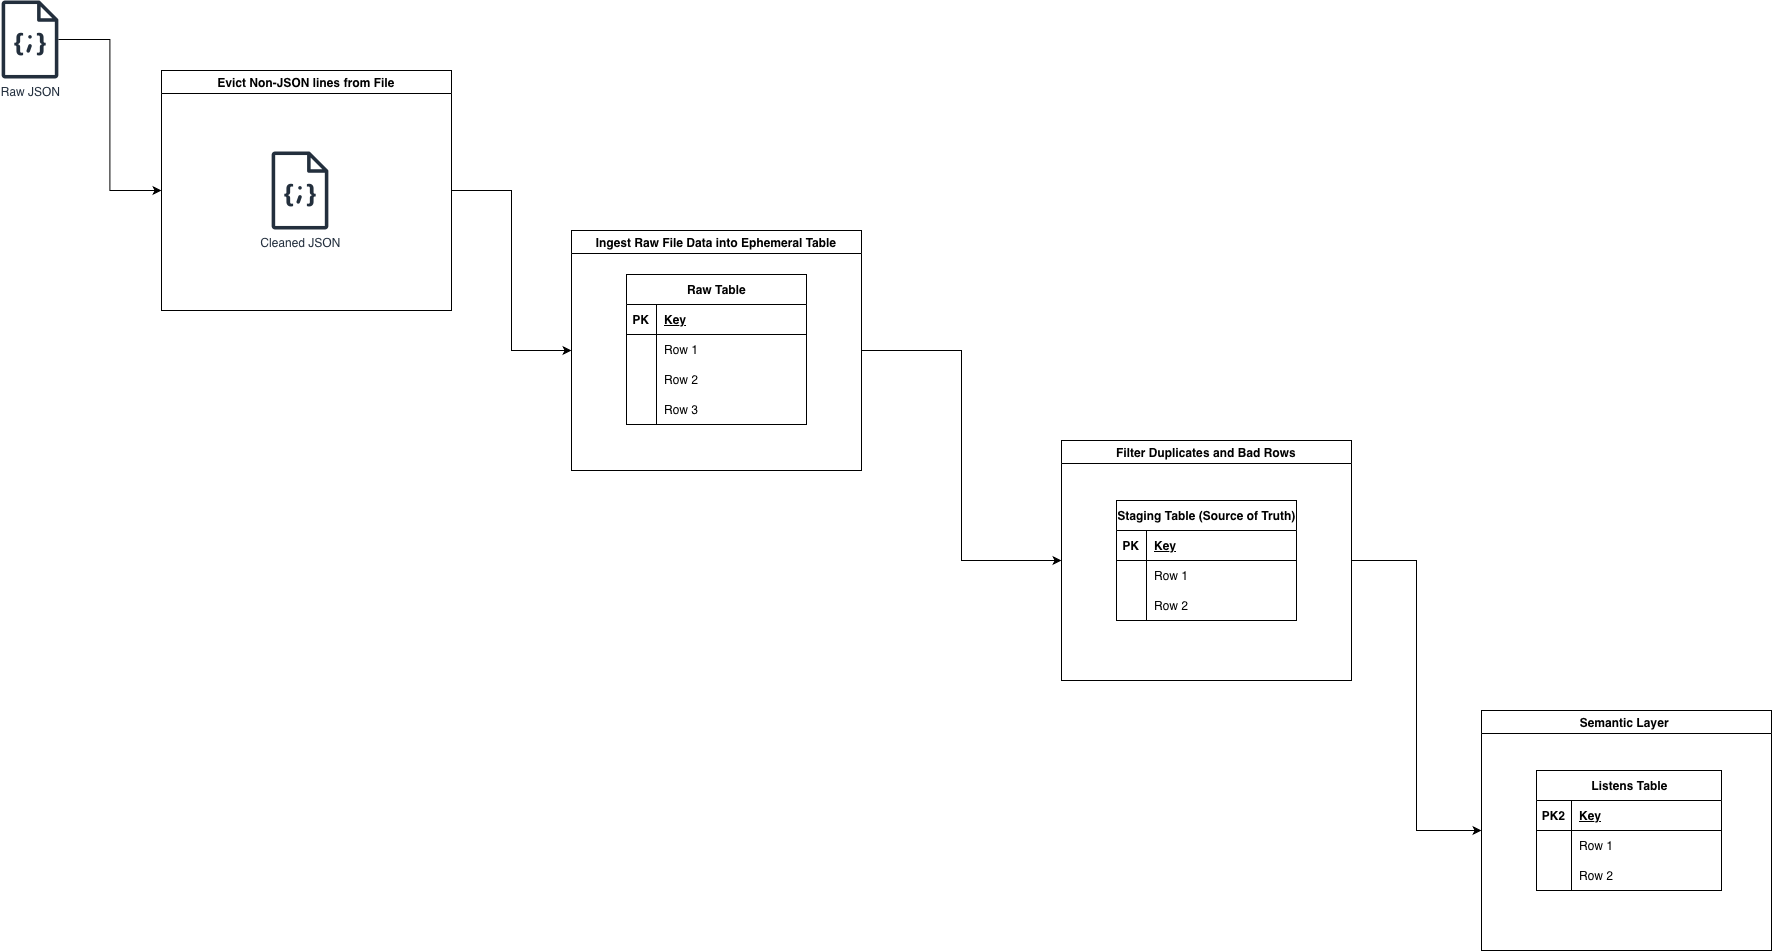

The diagram above was exported from draw.io. Its source (the exported page's mxGraphModel, read from the mxfile embedded in the PNG):
<mxGraphModel dx="3239" dy="1632" grid="1" gridSize="10" guides="1" tooltips="1" connect="1" arrows="1" fold="1" page="1" pageScale="1" pageWidth="827" pageHeight="1169" math="0" shadow="0">
  <root>
    <mxCell id="0" />
    <mxCell id="1" parent="0" />
    <mxCell id="t0_J3-gv2GcQWLEbPdem-13" edge="1" parent="1" source="t0_J3-gv2GcQWLEbPdem-5" style="edgeStyle=orthogonalEdgeStyle;rounded=0;orthogonalLoop=1;jettySize=auto;html=1;entryX=0;entryY=0.5;entryDx=0;entryDy=0;" target="t0_J3-gv2GcQWLEbPdem-6">
      <mxGeometry relative="1" as="geometry">
        <mxPoint x="119.99999999999977" y="299.0000000000002" as="targetPoint" />
      </mxGeometry>
    </mxCell>
    <mxCell id="t0_J3-gv2GcQWLEbPdem-5" parent="1" style="sketch=0;outlineConnect=0;fontColor=#232F3E;gradientColor=none;fillColor=#232F3D;strokeColor=none;dashed=0;verticalLabelPosition=bottom;verticalAlign=top;align=center;html=1;fontSize=12;fontStyle=0;aspect=fixed;pointerEvents=1;shape=mxgraph.aws4.json_script;" value="Raw JSON" vertex="1">
      <mxGeometry height="78" width="57" x="-90" y="260" as="geometry" />
    </mxCell>
    <mxCell id="t0_J3-gv2GcQWLEbPdem-44" edge="1" parent="1" source="t0_J3-gv2GcQWLEbPdem-6" style="edgeStyle=orthogonalEdgeStyle;rounded=0;orthogonalLoop=1;jettySize=auto;html=1;entryX=0;entryY=0.5;entryDx=0;entryDy=0;" target="t0_J3-gv2GcQWLEbPdem-14">
      <mxGeometry relative="1" as="geometry" />
    </mxCell>
    <mxCell id="t0_J3-gv2GcQWLEbPdem-6" parent="1" style="swimlane;whiteSpace=wrap;html=1;" value="Evict Non-JSON lines from File" vertex="1">
      <mxGeometry height="240" width="290" x="70" y="330" as="geometry" />
    </mxCell>
    <mxCell id="t0_J3-gv2GcQWLEbPdem-9" parent="t0_J3-gv2GcQWLEbPdem-6" style="sketch=0;outlineConnect=0;fontColor=#232F3E;gradientColor=none;fillColor=#232F3D;strokeColor=none;dashed=0;verticalLabelPosition=bottom;verticalAlign=top;align=center;html=1;fontSize=12;fontStyle=0;aspect=fixed;pointerEvents=1;shape=mxgraph.aws4.json_script;" value="Cleaned JSON" vertex="1">
      <mxGeometry height="78" width="57" x="110" y="81" as="geometry" />
    </mxCell>
    <mxCell id="t0_J3-gv2GcQWLEbPdem-59" edge="1" parent="1" source="t0_J3-gv2GcQWLEbPdem-14" style="edgeStyle=orthogonalEdgeStyle;rounded=0;orthogonalLoop=1;jettySize=auto;html=1;entryX=0;entryY=0.5;entryDx=0;entryDy=0;" target="t0_J3-gv2GcQWLEbPdem-45">
      <mxGeometry relative="1" as="geometry" />
    </mxCell>
    <mxCell id="t0_J3-gv2GcQWLEbPdem-14" parent="1" style="swimlane;whiteSpace=wrap;html=1;" value="Ingest Raw File Data into Ephemeral Table" vertex="1">
      <mxGeometry height="240" width="290" x="480" y="490" as="geometry" />
    </mxCell>
    <mxCell id="t0_J3-gv2GcQWLEbPdem-18" parent="t0_J3-gv2GcQWLEbPdem-14" style="shape=table;startSize=30;container=1;collapsible=1;childLayout=tableLayout;fixedRows=1;rowLines=0;fontStyle=1;align=center;resizeLast=1;html=1;" value="Raw Table" vertex="1">
      <mxGeometry height="150" width="180" x="55" y="44" as="geometry" />
    </mxCell>
    <mxCell id="t0_J3-gv2GcQWLEbPdem-19" parent="t0_J3-gv2GcQWLEbPdem-18" style="shape=tableRow;horizontal=0;startSize=0;swimlaneHead=0;swimlaneBody=0;fillColor=none;collapsible=0;dropTarget=0;points=[[0,0.5],[1,0.5]];portConstraint=eastwest;top=0;left=0;right=0;bottom=1;" value="" vertex="1">
      <mxGeometry height="30" width="180" y="30" as="geometry" />
    </mxCell>
    <mxCell id="t0_J3-gv2GcQWLEbPdem-20" parent="t0_J3-gv2GcQWLEbPdem-19" style="shape=partialRectangle;connectable=0;fillColor=none;top=0;left=0;bottom=0;right=0;fontStyle=1;overflow=hidden;whiteSpace=wrap;html=1;" value="PK" vertex="1">
      <mxGeometry height="30" width="30" as="geometry">
        <mxRectangle height="30" width="30" as="alternateBounds" />
      </mxGeometry>
    </mxCell>
    <mxCell id="t0_J3-gv2GcQWLEbPdem-21" parent="t0_J3-gv2GcQWLEbPdem-19" style="shape=partialRectangle;connectable=0;fillColor=none;top=0;left=0;bottom=0;right=0;align=left;spacingLeft=6;fontStyle=5;overflow=hidden;whiteSpace=wrap;html=1;" value="Key" vertex="1">
      <mxGeometry height="30" width="150" x="30" as="geometry">
        <mxRectangle height="30" width="150" as="alternateBounds" />
      </mxGeometry>
    </mxCell>
    <mxCell id="t0_J3-gv2GcQWLEbPdem-22" parent="t0_J3-gv2GcQWLEbPdem-18" style="shape=tableRow;horizontal=0;startSize=0;swimlaneHead=0;swimlaneBody=0;fillColor=none;collapsible=0;dropTarget=0;points=[[0,0.5],[1,0.5]];portConstraint=eastwest;top=0;left=0;right=0;bottom=0;" value="" vertex="1">
      <mxGeometry height="30" width="180" y="60" as="geometry" />
    </mxCell>
    <mxCell id="t0_J3-gv2GcQWLEbPdem-23" parent="t0_J3-gv2GcQWLEbPdem-22" style="shape=partialRectangle;connectable=0;fillColor=none;top=0;left=0;bottom=0;right=0;editable=1;overflow=hidden;whiteSpace=wrap;html=1;" value="" vertex="1">
      <mxGeometry height="30" width="30" as="geometry">
        <mxRectangle height="30" width="30" as="alternateBounds" />
      </mxGeometry>
    </mxCell>
    <mxCell id="t0_J3-gv2GcQWLEbPdem-24" parent="t0_J3-gv2GcQWLEbPdem-22" style="shape=partialRectangle;connectable=0;fillColor=none;top=0;left=0;bottom=0;right=0;align=left;spacingLeft=6;overflow=hidden;whiteSpace=wrap;html=1;" value="Row 1" vertex="1">
      <mxGeometry height="30" width="150" x="30" as="geometry">
        <mxRectangle height="30" width="150" as="alternateBounds" />
      </mxGeometry>
    </mxCell>
    <mxCell id="t0_J3-gv2GcQWLEbPdem-25" parent="t0_J3-gv2GcQWLEbPdem-18" style="shape=tableRow;horizontal=0;startSize=0;swimlaneHead=0;swimlaneBody=0;fillColor=none;collapsible=0;dropTarget=0;points=[[0,0.5],[1,0.5]];portConstraint=eastwest;top=0;left=0;right=0;bottom=0;" value="" vertex="1">
      <mxGeometry height="30" width="180" y="90" as="geometry" />
    </mxCell>
    <mxCell id="t0_J3-gv2GcQWLEbPdem-26" parent="t0_J3-gv2GcQWLEbPdem-25" style="shape=partialRectangle;connectable=0;fillColor=none;top=0;left=0;bottom=0;right=0;editable=1;overflow=hidden;whiteSpace=wrap;html=1;" value="" vertex="1">
      <mxGeometry height="30" width="30" as="geometry">
        <mxRectangle height="30" width="30" as="alternateBounds" />
      </mxGeometry>
    </mxCell>
    <mxCell id="t0_J3-gv2GcQWLEbPdem-27" parent="t0_J3-gv2GcQWLEbPdem-25" style="shape=partialRectangle;connectable=0;fillColor=none;top=0;left=0;bottom=0;right=0;align=left;spacingLeft=6;overflow=hidden;whiteSpace=wrap;html=1;" value="Row 2" vertex="1">
      <mxGeometry height="30" width="150" x="30" as="geometry">
        <mxRectangle height="30" width="150" as="alternateBounds" />
      </mxGeometry>
    </mxCell>
    <mxCell id="t0_J3-gv2GcQWLEbPdem-28" parent="t0_J3-gv2GcQWLEbPdem-18" style="shape=tableRow;horizontal=0;startSize=0;swimlaneHead=0;swimlaneBody=0;fillColor=none;collapsible=0;dropTarget=0;points=[[0,0.5],[1,0.5]];portConstraint=eastwest;top=0;left=0;right=0;bottom=0;" value="" vertex="1">
      <mxGeometry height="30" width="180" y="120" as="geometry" />
    </mxCell>
    <mxCell id="t0_J3-gv2GcQWLEbPdem-29" parent="t0_J3-gv2GcQWLEbPdem-28" style="shape=partialRectangle;connectable=0;fillColor=none;top=0;left=0;bottom=0;right=0;editable=1;overflow=hidden;whiteSpace=wrap;html=1;" value="" vertex="1">
      <mxGeometry height="30" width="30" as="geometry">
        <mxRectangle height="30" width="30" as="alternateBounds" />
      </mxGeometry>
    </mxCell>
    <mxCell id="t0_J3-gv2GcQWLEbPdem-30" parent="t0_J3-gv2GcQWLEbPdem-28" style="shape=partialRectangle;connectable=0;fillColor=none;top=0;left=0;bottom=0;right=0;align=left;spacingLeft=6;overflow=hidden;whiteSpace=wrap;html=1;" value="Row 3" vertex="1">
      <mxGeometry height="30" width="150" x="30" as="geometry">
        <mxRectangle height="30" width="150" as="alternateBounds" />
      </mxGeometry>
    </mxCell>
    <mxCell id="t0_J3-gv2GcQWLEbPdem-90" edge="1" parent="1" source="t0_J3-gv2GcQWLEbPdem-45" style="edgeStyle=orthogonalEdgeStyle;rounded=0;orthogonalLoop=1;jettySize=auto;html=1;entryX=0;entryY=0.5;entryDx=0;entryDy=0;" target="t0_J3-gv2GcQWLEbPdem-77">
      <mxGeometry relative="1" as="geometry" />
    </mxCell>
    <mxCell id="t0_J3-gv2GcQWLEbPdem-45" parent="1" style="swimlane;whiteSpace=wrap;html=1;" value="Filter Duplicates and Bad Rows" vertex="1">
      <mxGeometry height="240" width="290" x="970" y="700" as="geometry" />
    </mxCell>
    <mxCell id="t0_J3-gv2GcQWLEbPdem-46" parent="t0_J3-gv2GcQWLEbPdem-45" style="shape=table;startSize=30;container=1;collapsible=1;childLayout=tableLayout;fixedRows=1;rowLines=0;fontStyle=1;align=center;resizeLast=1;html=1;" value="Staging Table (Source of Truth)" vertex="1">
      <mxGeometry height="120" width="180" x="55" y="60" as="geometry" />
    </mxCell>
    <mxCell id="t0_J3-gv2GcQWLEbPdem-47" parent="t0_J3-gv2GcQWLEbPdem-46" style="shape=tableRow;horizontal=0;startSize=0;swimlaneHead=0;swimlaneBody=0;fillColor=none;collapsible=0;dropTarget=0;points=[[0,0.5],[1,0.5]];portConstraint=eastwest;top=0;left=0;right=0;bottom=1;" value="" vertex="1">
      <mxGeometry height="30" width="180" y="30" as="geometry" />
    </mxCell>
    <mxCell id="t0_J3-gv2GcQWLEbPdem-48" parent="t0_J3-gv2GcQWLEbPdem-47" style="shape=partialRectangle;connectable=0;fillColor=none;top=0;left=0;bottom=0;right=0;fontStyle=1;overflow=hidden;whiteSpace=wrap;html=1;" value="PK" vertex="1">
      <mxGeometry height="30" width="30" as="geometry">
        <mxRectangle height="30" width="30" as="alternateBounds" />
      </mxGeometry>
    </mxCell>
    <mxCell id="t0_J3-gv2GcQWLEbPdem-49" parent="t0_J3-gv2GcQWLEbPdem-47" style="shape=partialRectangle;connectable=0;fillColor=none;top=0;left=0;bottom=0;right=0;align=left;spacingLeft=6;fontStyle=5;overflow=hidden;whiteSpace=wrap;html=1;" value="Key" vertex="1">
      <mxGeometry height="30" width="150" x="30" as="geometry">
        <mxRectangle height="30" width="150" as="alternateBounds" />
      </mxGeometry>
    </mxCell>
    <mxCell id="t0_J3-gv2GcQWLEbPdem-50" parent="t0_J3-gv2GcQWLEbPdem-46" style="shape=tableRow;horizontal=0;startSize=0;swimlaneHead=0;swimlaneBody=0;fillColor=none;collapsible=0;dropTarget=0;points=[[0,0.5],[1,0.5]];portConstraint=eastwest;top=0;left=0;right=0;bottom=0;" value="" vertex="1">
      <mxGeometry height="30" width="180" y="60" as="geometry" />
    </mxCell>
    <mxCell id="t0_J3-gv2GcQWLEbPdem-51" parent="t0_J3-gv2GcQWLEbPdem-50" style="shape=partialRectangle;connectable=0;fillColor=none;top=0;left=0;bottom=0;right=0;editable=1;overflow=hidden;whiteSpace=wrap;html=1;" value="" vertex="1">
      <mxGeometry height="30" width="30" as="geometry">
        <mxRectangle height="30" width="30" as="alternateBounds" />
      </mxGeometry>
    </mxCell>
    <mxCell id="t0_J3-gv2GcQWLEbPdem-52" parent="t0_J3-gv2GcQWLEbPdem-50" style="shape=partialRectangle;connectable=0;fillColor=none;top=0;left=0;bottom=0;right=0;align=left;spacingLeft=6;overflow=hidden;whiteSpace=wrap;html=1;" value="Row 1" vertex="1">
      <mxGeometry height="30" width="150" x="30" as="geometry">
        <mxRectangle height="30" width="150" as="alternateBounds" />
      </mxGeometry>
    </mxCell>
    <mxCell id="t0_J3-gv2GcQWLEbPdem-53" parent="t0_J3-gv2GcQWLEbPdem-46" style="shape=tableRow;horizontal=0;startSize=0;swimlaneHead=0;swimlaneBody=0;fillColor=none;collapsible=0;dropTarget=0;points=[[0,0.5],[1,0.5]];portConstraint=eastwest;top=0;left=0;right=0;bottom=0;" value="" vertex="1">
      <mxGeometry height="30" width="180" y="90" as="geometry" />
    </mxCell>
    <mxCell id="t0_J3-gv2GcQWLEbPdem-54" parent="t0_J3-gv2GcQWLEbPdem-53" style="shape=partialRectangle;connectable=0;fillColor=none;top=0;left=0;bottom=0;right=0;editable=1;overflow=hidden;whiteSpace=wrap;html=1;" value="" vertex="1">
      <mxGeometry height="30" width="30" as="geometry">
        <mxRectangle height="30" width="30" as="alternateBounds" />
      </mxGeometry>
    </mxCell>
    <mxCell id="t0_J3-gv2GcQWLEbPdem-55" parent="t0_J3-gv2GcQWLEbPdem-53" style="shape=partialRectangle;connectable=0;fillColor=none;top=0;left=0;bottom=0;right=0;align=left;spacingLeft=6;overflow=hidden;whiteSpace=wrap;html=1;" value="Row 2" vertex="1">
      <mxGeometry height="30" width="150" x="30" as="geometry">
        <mxRectangle height="30" width="150" as="alternateBounds" />
      </mxGeometry>
    </mxCell>
    <mxCell id="t0_J3-gv2GcQWLEbPdem-77" parent="1" style="swimlane;whiteSpace=wrap;html=1;" value="Semantic Layer&amp;nbsp;" vertex="1">
      <mxGeometry height="240" width="290" x="1390" y="970" as="geometry" />
    </mxCell>
    <mxCell id="t0_J3-gv2GcQWLEbPdem-78" parent="t0_J3-gv2GcQWLEbPdem-77" style="shape=table;startSize=30;container=1;collapsible=1;childLayout=tableLayout;fixedRows=1;rowLines=0;fontStyle=1;align=center;resizeLast=1;html=1;" value="Listens Table" vertex="1">
      <mxGeometry height="120" width="185" x="55" y="60" as="geometry" />
    </mxCell>
    <mxCell id="t0_J3-gv2GcQWLEbPdem-79" parent="t0_J3-gv2GcQWLEbPdem-78" style="shape=tableRow;horizontal=0;startSize=0;swimlaneHead=0;swimlaneBody=0;fillColor=none;collapsible=0;dropTarget=0;points=[[0,0.5],[1,0.5]];portConstraint=eastwest;top=0;left=0;right=0;bottom=1;" value="" vertex="1">
      <mxGeometry height="30" width="185" y="30" as="geometry" />
    </mxCell>
    <mxCell id="t0_J3-gv2GcQWLEbPdem-80" parent="t0_J3-gv2GcQWLEbPdem-79" style="shape=partialRectangle;connectable=0;fillColor=none;top=0;left=0;bottom=0;right=0;fontStyle=1;overflow=hidden;whiteSpace=wrap;html=1;" value="PK2" vertex="1">
      <mxGeometry height="30" width="35" as="geometry">
        <mxRectangle height="30" width="35" as="alternateBounds" />
      </mxGeometry>
    </mxCell>
    <mxCell id="t0_J3-gv2GcQWLEbPdem-81" parent="t0_J3-gv2GcQWLEbPdem-79" style="shape=partialRectangle;connectable=0;fillColor=none;top=0;left=0;bottom=0;right=0;align=left;spacingLeft=6;fontStyle=5;overflow=hidden;whiteSpace=wrap;html=1;" value="Key" vertex="1">
      <mxGeometry height="30" width="150" x="35" as="geometry">
        <mxRectangle height="30" width="150" as="alternateBounds" />
      </mxGeometry>
    </mxCell>
    <mxCell id="t0_J3-gv2GcQWLEbPdem-82" parent="t0_J3-gv2GcQWLEbPdem-78" style="shape=tableRow;horizontal=0;startSize=0;swimlaneHead=0;swimlaneBody=0;fillColor=none;collapsible=0;dropTarget=0;points=[[0,0.5],[1,0.5]];portConstraint=eastwest;top=0;left=0;right=0;bottom=0;" value="" vertex="1">
      <mxGeometry height="30" width="185" y="60" as="geometry" />
    </mxCell>
    <mxCell id="t0_J3-gv2GcQWLEbPdem-83" parent="t0_J3-gv2GcQWLEbPdem-82" style="shape=partialRectangle;connectable=0;fillColor=none;top=0;left=0;bottom=0;right=0;editable=1;overflow=hidden;whiteSpace=wrap;html=1;" value="" vertex="1">
      <mxGeometry height="30" width="35" as="geometry">
        <mxRectangle height="30" width="35" as="alternateBounds" />
      </mxGeometry>
    </mxCell>
    <mxCell id="t0_J3-gv2GcQWLEbPdem-84" parent="t0_J3-gv2GcQWLEbPdem-82" style="shape=partialRectangle;connectable=0;fillColor=none;top=0;left=0;bottom=0;right=0;align=left;spacingLeft=6;overflow=hidden;whiteSpace=wrap;html=1;" value="Row 1" vertex="1">
      <mxGeometry height="30" width="150" x="35" as="geometry">
        <mxRectangle height="30" width="150" as="alternateBounds" />
      </mxGeometry>
    </mxCell>
    <mxCell id="t0_J3-gv2GcQWLEbPdem-85" parent="t0_J3-gv2GcQWLEbPdem-78" style="shape=tableRow;horizontal=0;startSize=0;swimlaneHead=0;swimlaneBody=0;fillColor=none;collapsible=0;dropTarget=0;points=[[0,0.5],[1,0.5]];portConstraint=eastwest;top=0;left=0;right=0;bottom=0;" value="" vertex="1">
      <mxGeometry height="30" width="185" y="90" as="geometry" />
    </mxCell>
    <mxCell id="t0_J3-gv2GcQWLEbPdem-86" parent="t0_J3-gv2GcQWLEbPdem-85" style="shape=partialRectangle;connectable=0;fillColor=none;top=0;left=0;bottom=0;right=0;editable=1;overflow=hidden;whiteSpace=wrap;html=1;" value="" vertex="1">
      <mxGeometry height="30" width="35" as="geometry">
        <mxRectangle height="30" width="35" as="alternateBounds" />
      </mxGeometry>
    </mxCell>
    <mxCell id="t0_J3-gv2GcQWLEbPdem-87" parent="t0_J3-gv2GcQWLEbPdem-85" style="shape=partialRectangle;connectable=0;fillColor=none;top=0;left=0;bottom=0;right=0;align=left;spacingLeft=6;overflow=hidden;whiteSpace=wrap;html=1;" value="Row 2" vertex="1">
      <mxGeometry height="30" width="150" x="35" as="geometry">
        <mxRectangle height="30" width="150" as="alternateBounds" />
      </mxGeometry>
    </mxCell>
  </root>
</mxGraphModel>